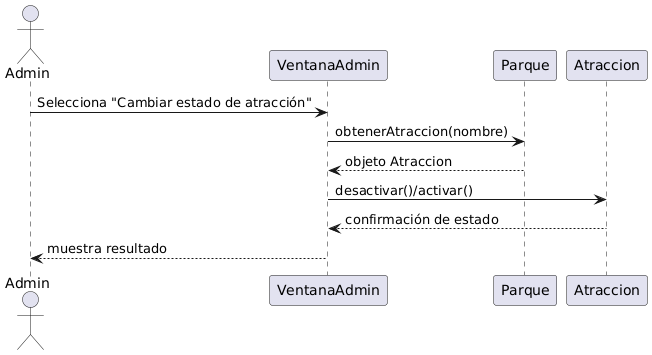

The diagram above was rendered by PlantUML. Its source (embedded in the PNG):
@startuml
actor Admin
participant VentanaAdmin
participant Parque
participant Atraccion

Admin -> VentanaAdmin: Selecciona "Cambiar estado de atracción"
VentanaAdmin -> Parque: obtenerAtraccion(nombre)
Parque --> VentanaAdmin: objeto Atraccion
VentanaAdmin -> Atraccion: desactivar()/activar()
Atraccion --> VentanaAdmin: confirmación de estado
VentanaAdmin --> Admin: muestra resultado
@enduml